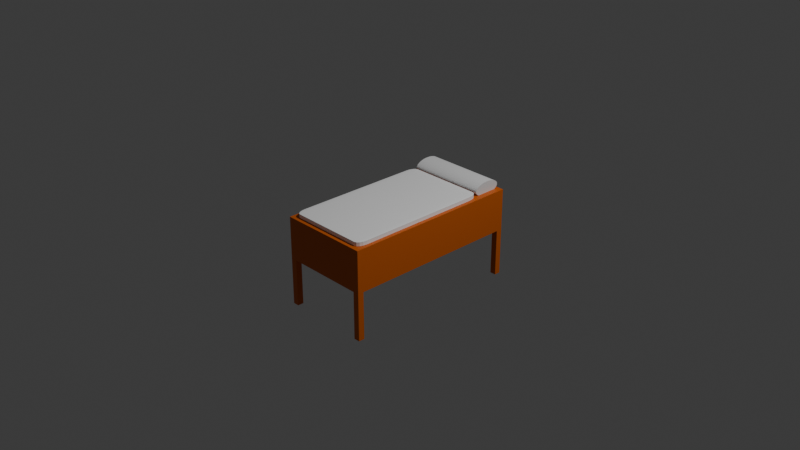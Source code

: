 # Source: Bed.blend  (saved by Blender 4.1.24; exported with 4.5.12 LTS)
import bpy
from mathutils import Matrix  # noqa: F401  (used for matrix-valued properties, if any)

bpy.ops.wm.read_factory_settings(use_empty=True)
scene = bpy.context.scene
scene.name = 'Scene'

# ---- collections
col_collection = bpy.data.collections.new('Collection'); scene.collection.children.link(col_collection)

# ---- materials (node trees are filled in below, after node groups)
mat_material = bpy.data.materials.new('Material')
mat_material.alpha_threshold = 0.0
mat_material.use_transparent_shadow = False
mat_material.roughness = 0.5
mat_material.line_color = (0.0, 0.0, 0.0, 1.0)
mat_material_001 = bpy.data.materials.new('Material.001')
mat_material_001.use_transparent_shadow = False

# ---- material node trees
mat_material.use_nodes = True; mat_material.node_tree.nodes.clear()
_N = mat_material.node_tree.nodes; _L = mat_material.node_tree.links
n0 = _N.new('ShaderNodeOutputMaterial'); n0.name = 'Material Output'; n0.location = (300, 300)
n1 = _N.new('ShaderNodeBsdfPrincipled'); n1.name = 'Principled BSDF'; n1.location = (10, 300)
n1.inputs[0].default_value = (0.6351, 0.1216, 0.001854, 1.0)
n1.inputs[3].default_value = 1.45
_L.new(n1.outputs[0], n0.inputs[0])
n0.is_active_output = True
mat_material_001.use_nodes = True; mat_material_001.node_tree.nodes.clear()
_N = mat_material_001.node_tree.nodes; _L = mat_material_001.node_tree.links
n0 = _N.new('ShaderNodeBsdfPrincipled'); n0.name = 'Principled BSDF'; n0.location = (10, 300)
n0.inputs[0].default_value = (1.0, 1.0, 1.0, 1.0)
n1 = _N.new('ShaderNodeOutputMaterial'); n1.name = 'Material Output'; n1.location = (300, 300)
_L.new(n0.outputs[0], n1.inputs[0])
n1.is_active_output = True

# ---- world
world_world = bpy.data.worlds.new('World'); scene.world = world_world
world_world.use_nodes = True; world_world.node_tree.nodes.clear()
_N = world_world.node_tree.nodes; _L = world_world.node_tree.links
n0 = _N.new('ShaderNodeOutputWorld'); n0.name = 'World Output'; n0.location = (300, 300)
n1 = _N.new('ShaderNodeBackground'); n1.name = 'Background'; n1.location = (10, 300)
n1.inputs[0].default_value = (0.05088, 0.05088, 0.05088, 1.0)
_L.new(n1.outputs[0], n0.inputs[0])
n0.is_active_output = True
world_world.color = (0.05088, 0.05088, 0.05088)
world_world.use_sun_shadow = False
world_world.sun_shadow_jitter_overblur = 0.0

# ---- cameras
cam_camera = bpy.data.cameras.new('Camera')
cam_camera.clip_end = 100.0
cam_camera.ortho_scale = 7.314

# ---- lights
light_light = bpy.data.lights.new('Light', 'POINT')
light_light.transmission_factor = 0.0
light_light.energy = 1000.0
light_light.shadow_soft_size = 0.1
light_light.shadow_maximum_resolution = 0.006
light_light.use_absolute_resolution = True

# ---- meshes
me_cube = bpy.data.meshes.new('Cube')
me_cube.from_pydata([(1.0, 1.0, 0.6429), (1.0, 1.0, -1.0), (1.0, -1.0, 0.6429), (1.0, -1.0, -1.0), (-1.0, 1.0, 0.6429), (-1.0, 1.0, -1.0), (-1.0, -1.0, 0.6429), (-1.0, -1.0, -1.0), (-1.0, 0.9333, -1.0), (-1.0, -0.9333, -1.0), (0.8667, 1.0, -1.0), (-0.8667, 1.0, -1.0), (-0.8667, -1.0, -1.0), (0.8667, -1.0, -1.0), (1.0, -0.9333, -1.0), (1.0, 0.9333, -1.0), (-0.8667, 0.9333, -1.0), (-0.8667, -0.9333, -1.0), (0.8667, 0.9333, -1.0), (0.8667, -0.9333, -1.0), (-1.0, -0.9333, -2.852), (-1.0, -1.0, -2.852), (-0.8667, 1.0, -2.852), (-1.0, 1.0, -2.852), (0.8667, -1.0, -2.852), (1.0, -1.0, -2.852), (1.0, 0.9333, -2.852), (1.0, 1.0, -2.852), (-1.0, 0.9333, -2.852), (0.8667, 1.0, -2.852), (-0.8667, -1.0, -2.852), (1.0, -0.9333, -2.852), (-0.8667, -0.9333, -2.852), (-0.8667, 0.9333, -2.852), (0.8667, -0.9333, -2.852), (0.8667, 0.9333, -2.852)], [], [(0, 4, 6, 2), (3, 2, 6, 7, 12, 13), (7, 6, 4, 5, 8, 9), (11, 16, 33, 22), (1, 0, 2, 3, 14, 15), (5, 4, 0, 1, 10, 11), (17, 12, 30, 32), (17, 19, 13, 12), (9, 17, 32, 20), (8, 16, 17, 9), (11, 10, 18, 16), (16, 18, 19, 17), (8, 5, 23, 28), (18, 15, 14, 19), (34, 31, 25, 24), (20, 32, 30, 21), (23, 22, 33, 28), (29, 27, 26, 35), (10, 1, 27, 29), (7, 9, 20, 21), (15, 18, 35, 26), (3, 13, 24, 25), (13, 19, 34, 24), (5, 11, 22, 23), (12, 7, 21, 30), (19, 14, 31, 34), (18, 10, 29, 35), (14, 3, 25, 31), (1, 15, 26, 27), (16, 8, 28, 33)])
_uv = me_cube.uv_layers.new(name='UVMap')
_uv.uv.foreach_set('vector', [0.625, 0.5, 0.875, 0.5, 0.875, 0.75, 0.625, 0.75, 0.375, 0.75, 0.625, 0.75, 0.625, 1.0, 0.375, 1.0, 0.375, 0.9167, 0.375, 0.8333, 0.375, 0.0, 0.625, 0.0, 0.625, 0.25, 0.375, 0.25, 0.375, 0.1667, 0.375, 0.08333, 0.2083, 0.5, 0.2083, 0.5833, 0.2083, 0.5833, 0.2083, 0.5, 0.375, 0.5, 0.625, 0.5, 0.625, 0.75, 0.375, 0.75, 0.375, 0.6667, 0.375, 0.5833, 0.375, 0.25, 0.625, 0.25, 0.625, 0.5, 0.375, 0.5, 0.375, 0.4167, 0.375, 0.3333, 0.2083, 0.6667, 0.2083, 0.75, 0.2083, 0.75, 0.2083, 0.6667, 0.2083, 0.6667, 0.2917, 0.6667, 0.2917, 0.75, 0.2083, 0.75, 0.125, 0.6667, 0.2083, 0.6667, 0.2083, 0.6667, 0.125, 0.6667, 0.125, 0.5833, 0.2083, 0.5833, 0.2083, 0.6667, 0.125, 0.6667, 0.2083, 0.5, 0.2917, 0.5, 0.2917, 0.5833, 0.2083, 0.5833, 0.2083, 0.5833, 0.2917, 0.5833, 0.2917, 0.6667, 0.2083, 0.6667, 0.375, 0.1667, 0.375, 0.25, 0.375, 0.25, 0.375, 0.1667, 0.2917, 0.5833, 0.375, 0.5833, 0.375, 0.6667, 0.2917, 0.6667, 0.2917, 0.6667, 0.375, 0.6667, 0.375, 0.75, 0.2917, 0.75, 0.125, 0.6667, 0.2083, 0.6667, 0.2083, 0.75, 0.125, 0.75, 0.125, 0.5, 0.2083, 0.5, 0.2083, 0.5833, 0.125, 0.5833, 0.2917, 0.5, 0.375, 0.5, 0.375, 0.5833, 0.2917, 0.5833, 0.375, 0.4167, 0.375, 0.5, 0.375, 0.5, 0.375, 0.4167, 0.375, 0.0, 0.375, 0.08333, 0.375, 0.08333, 0.375, 0.0, 0.375, 0.5833, 0.2917, 0.5833, 0.2917, 0.5833, 0.375, 0.5833, 0.375, 0.75, 0.375, 0.8333, 0.375, 0.8333, 0.375, 0.75, 0.2917, 0.75, 0.2917, 0.6667, 0.2917, 0.6667, 0.2917, 0.75, 0.375, 0.25, 0.375, 0.3333, 0.375, 0.3333, 0.375, 0.25, 0.375, 0.9167, 0.375, 1.0, 0.375, 1.0, 0.375, 0.9167, 0.2917, 0.6667, 0.375, 0.6667, 0.375, 0.6667, 0.2917, 0.6667, 0.2917, 0.5833, 0.2917, 0.5, 0.2917, 0.5, 0.2917, 0.5833, 0.375, 0.6667, 0.375, 0.75, 0.375, 0.75, 0.375, 0.6667, 0.375, 0.5, 0.375, 0.5833, 0.375, 0.5833, 0.375, 0.5, 0.2083, 0.5833, 0.125, 0.5833, 0.125, 0.5833, 0.2083, 0.5833])
me_cube.materials.append(mat_material)
me_cube.use_mirror_vertex_groups = False
me_cube.update()
me_cube_001 = bpy.data.meshes.new('Cube.001')
me_cube_001.from_pydata([(-1.0, -1.0, -1.0), (-1.0, -1.0, 1.0), (-1.0, 1.0, -1.0), (-1.0, 1.0, 1.0), (1.0, -1.0, -1.0), (1.0, -1.0, 1.0), (1.0, 1.0, -1.0), (1.0, 1.0, 1.0)], [], [(0, 1, 3, 2), (2, 3, 7, 6), (6, 7, 5, 4), (4, 5, 1, 0), (2, 6, 4, 0), (7, 3, 1, 5)])
_uv = me_cube_001.uv_layers.new(name='UVMap')
_uv.uv.foreach_set('vector', [0.375, 0.0, 0.625, 0.0, 0.625, 0.25, 0.375, 0.25, 0.375, 0.25, 0.625, 0.25, 0.625, 0.5, 0.375, 0.5, 0.375, 0.5, 0.625, 0.5, 0.625, 0.75, 0.375, 0.75, 0.375, 0.75, 0.625, 0.75, 0.625, 1.0, 0.375, 1.0, 0.125, 0.5, 0.375, 0.5, 0.375, 0.75, 0.125, 0.75, 0.625, 0.5, 0.875, 0.5, 0.875, 0.75, 0.625, 0.75])
me_cube_001.materials.append(mat_material_001)
me_cube_001.update()
me_cylinder = bpy.data.meshes.new('Cylinder')
me_cylinder.from_pydata([(0.0, 1.0, -1.0), (0.0, 1.0, 1.0), (0.1951, 0.9808, -1.0), (0.1951, 0.9808, 1.0), (0.3827, 0.9239, -1.0), (0.3827, 0.9239, 1.0), (0.5556, 0.8315, -1.0), (0.5556, 0.8315, 1.0), (0.7071, 0.7071, -1.0), (0.7071, 0.7071, 1.0), (0.8315, 0.5556, -1.0), (0.8315, 0.5556, 1.0), (0.9239, 0.3827, -1.0), (0.9239, 0.3827, 1.0), (0.9808, 0.1951, -1.0), (0.9808, 0.1951, 1.0), (1.0, 0.0, -1.0), (1.0, 0.0, 1.0), (0.9808, -0.1951, -1.0), (0.9808, -0.1951, 1.0), (0.9239, -0.3827, -1.0), (0.9239, -0.3827, 1.0), (0.8315, -0.5556, -1.0), (0.8315, -0.5556, 1.0), (0.7071, -0.7071, -1.0), (0.7071, -0.7071, 1.0), (0.5556, -0.8315, -1.0), (0.5556, -0.8315, 1.0), (0.3827, -0.9239, -1.0), (0.3827, -0.9239, 1.0), (0.1951, -0.9808, -1.0), (0.1951, -0.9808, 1.0), (0.0, -1.0, -1.0), (0.0, -1.0, 1.0), (-0.1951, -0.9808, -1.0), (-0.1951, -0.9808, 1.0), (-0.3827, -0.9239, -1.0), (-0.3827, -0.9239, 1.0), (-0.5556, -0.8315, -1.0), (-0.5556, -0.8315, 1.0), (-0.7071, -0.7071, -1.0), (-0.7071, -0.7071, 1.0), (-0.8315, -0.5556, -1.0), (-0.8315, -0.5556, 1.0), (-0.9239, -0.3827, -1.0), (-0.9239, -0.3827, 1.0), (-0.9808, -0.1951, -1.0), (-0.9808, -0.1951, 1.0), (-1.0, 0.0, -1.0), (-1.0, 0.0, 1.0), (-0.9808, 0.1951, -1.0), (-0.9808, 0.1951, 1.0), (-0.9239, 0.3827, -1.0), (-0.9239, 0.3827, 1.0), (-0.8315, 0.5556, -1.0), (-0.8315, 0.5556, 1.0), (-0.7071, 0.7071, -1.0), (-0.7071, 0.7071, 1.0), (-0.5556, 0.8315, -1.0), (-0.5556, 0.8315, 1.0), (-0.3827, 0.9239, -1.0), (-0.3827, 0.9239, 1.0), (-0.1951, 0.9808, -1.0), (-0.1951, 0.9808, 1.0)], [], [(0, 1, 3, 2), (2, 3, 5, 4), (4, 5, 7, 6), (6, 7, 9, 8), (8, 9, 11, 10), (10, 11, 13, 12), (12, 13, 15, 14), (14, 15, 17, 16), (16, 17, 19, 18), (18, 19, 21, 20), (20, 21, 23, 22), (22, 23, 25, 24), (24, 25, 27, 26), (26, 27, 29, 28), (28, 29, 31, 30), (30, 31, 33, 32), (32, 33, 35, 34), (34, 35, 37, 36), (36, 37, 39, 38), (38, 39, 41, 40), (40, 41, 43, 42), (42, 43, 45, 44), (44, 45, 47, 46), (46, 47, 49, 48), (48, 49, 51, 50), (50, 51, 53, 52), (52, 53, 55, 54), (54, 55, 57, 56), (56, 57, 59, 58), (58, 59, 61, 60), (3, 1, 63, 61, 59, 57, 55, 53, 51, 49, 47, 45, 43, 41, 39, 37, 35, 33, 31, 29, 27, 25, 23, 21, 19, 17, 15, 13, 11, 9, 7, 5), (60, 61, 63, 62), (62, 63, 1, 0), (0, 2, 4, 6, 8, 10, 12, 14, 16, 18, 20, 22, 24, 26, 28, 30, 32, 34, 36, 38, 40, 42, 44, 46, 48, 50, 52, 54, 56, 58, 60, 62)])
_uv = me_cylinder.uv_layers.new(name='UVMap')
_uv.uv.foreach_set('vector', [1.0, 0.5, 1.0, 1.0, 0.9688, 1.0, 0.9688, 0.5, 0.9688, 0.5, 0.9688, 1.0, 0.9375, 1.0, 0.9375, 0.5, 0.9375, 0.5, 0.9375, 1.0, 0.9062, 1.0, 0.9062, 0.5, 0.9062, 0.5, 0.9062, 1.0, 0.875, 1.0, 0.875, 0.5, 0.875, 0.5, 0.875, 1.0, 0.8438, 1.0, 0.8438, 0.5, 0.8438, 0.5, 0.8438, 1.0, 0.8125, 1.0, 0.8125, 0.5, 0.8125, 0.5, 0.8125, 1.0, 0.7812, 1.0, 0.7812, 0.5, 0.7812, 0.5, 0.7812, 1.0, 0.75, 1.0, 0.75, 0.5, 0.75, 0.5, 0.75, 1.0, 0.7188, 1.0, 0.7188, 0.5, 0.7188, 0.5, 0.7188, 1.0, 0.6875, 1.0, 0.6875, 0.5, 0.6875, 0.5, 0.6875, 1.0, 0.6562, 1.0, 0.6562, 0.5, 0.6562, 0.5, 0.6562, 1.0, 0.625, 1.0, 0.625, 0.5, 0.625, 0.5, 0.625, 1.0, 0.5938, 1.0, 0.5938, 0.5, 0.5938, 0.5, 0.5938, 1.0, 0.5625, 1.0, 0.5625, 0.5, 0.5625, 0.5, 0.5625, 1.0, 0.5312, 1.0, 0.5312, 0.5, 0.5312, 0.5, 0.5312, 1.0, 0.5, 1.0, 0.5, 0.5, 0.5, 0.5, 0.5, 1.0, 0.4688, 1.0, 0.4688, 0.5, 0.4688, 0.5, 0.4688, 1.0, 0.4375, 1.0, 0.4375, 0.5, 0.4375, 0.5, 0.4375, 1.0, 0.4062, 1.0, 0.4062, 0.5, 0.4062, 0.5, 0.4062, 1.0, 0.375, 1.0, 0.375, 0.5, 0.375, 0.5, 0.375, 1.0, 0.3438, 1.0, 0.3438, 0.5, 0.3438, 0.5, 0.3438, 1.0, 0.3125, 1.0, 0.3125, 0.5, 0.3125, 0.5, 0.3125, 1.0, 0.2812, 1.0, 0.2812, 0.5, 0.2812, 0.5, 0.2812, 1.0, 0.25, 1.0, 0.25, 0.5, 0.25, 0.5, 0.25, 1.0, 0.2188, 1.0, 0.2188, 0.5, 0.2188, 0.5, 0.2188, 1.0, 0.1875, 1.0, 0.1875, 0.5, 0.1875, 0.5, 0.1875, 1.0, 0.1562, 1.0, 0.1562, 0.5, 0.1562, 0.5, 0.1562, 1.0, 0.125, 1.0, 0.125, 0.5, 0.125, 0.5, 0.125, 1.0, 0.09375, 1.0, 0.09375, 0.5, 0.09375, 0.5, 0.09375, 1.0, 0.0625, 1.0, 0.0625, 0.5, 0.2968, 0.4854, 0.25, 0.49, 0.2032, 0.4854, 0.1582, 0.4717, 0.1167, 0.4496, 0.08029, 0.4197, 0.05045, 0.3833, 0.02827, 0.3418, 0.01461, 0.2968, 0.01, 0.25, 0.01461, 0.2032, 0.02827, 0.1582, 0.05045, 0.1167, 0.08029, 0.08029, 0.1167, 0.05045, 0.1582, 0.02827, 0.2032, 0.01461, 0.25, 0.01, 0.2968, 0.01461, 0.3418, 0.02827, 0.3833, 0.05045, 0.4197, 0.08029, 0.4496, 0.1167, 0.4717, 0.1582, 0.4854, 0.2032, 0.49, 0.25, 0.4854, 0.2968, 0.4717, 0.3418, 0.4496, 0.3833, 0.4197, 0.4197, 0.3833, 0.4496, 0.3418, 0.4717, 0.0625, 0.5, 0.0625, 1.0, 0.03125, 1.0, 0.03125, 0.5, 0.03125, 0.5, 0.03125, 1.0, 0.0, 1.0, 0.0, 0.5, 0.75, 0.49, 0.7968, 0.4854, 0.8418, 0.4717, 0.8833, 0.4496, 0.9197, 0.4197, 0.9496, 0.3833, 0.9717, 0.3418, 0.9854, 0.2968, 0.99, 0.25, 0.9854, 0.2032, 0.9717, 0.1582, 0.9496, 0.1167, 0.9197, 0.08029, 0.8833, 0.05045, 0.8418, 0.02827, 0.7968, 0.01461, 0.75, 0.01, 0.7032, 0.01461, 0.6582, 0.02827, 0.6167, 0.05045, 0.5803, 0.08029, 0.5504, 0.1167, 0.5283, 0.1582, 0.5146, 0.2032, 0.51, 0.25, 0.5146, 0.2968, 0.5283, 0.3418, 0.5504, 0.3833, 0.5803, 0.4197, 0.6167, 0.4496, 0.6582, 0.4717, 0.7032, 0.4854])
me_cylinder.update()

# ---- objects
ob_cube = bpy.data.objects.new('Cube', me_cube)
ob_light = bpy.data.objects.new('Light', light_light)
ob_camera = bpy.data.objects.new('Camera', cam_camera)
ob_cube_001 = bpy.data.objects.new('Cube.001', me_cube_001)
ob_cylinder = bpy.data.objects.new('Cylinder', me_cylinder)

# ---- transforms, parenting, visibility, modifiers, constraints
ob_cube.location = (0.0, 0.0, 0.0)
ob_cube.scale = (0.5, 1.0, 0.28)
ob_cube.lock_rotations_4d = False
ob_cube.empty_display_type = 'ARROWS'
ob_cube.lineart.crease_threshold = 0.0
ob_light.location = (4.076, 1.005, 5.904)
ob_light.rotation_euler = (0.6503, 0.05522, 1.866)
ob_light.lock_rotations_4d = False
ob_light.empty_display_type = 'ARROWS'
ob_light.color = (0.0, 0.0, 0.0, 0.0)
ob_light.lineart.crease_threshold = 0.0
ob_camera.location = (7.359, -6.926, 4.958)
ob_camera.rotation_euler = (1.109, 0.0, 0.8149)
ob_camera.lock_rotations_4d = False
ob_camera.empty_display_type = 'ARROWS'
ob_camera.color = (0.0, 0.0, 0.0, 0.0)
ob_camera.display_type = 'WIRE'
ob_camera.lineart.crease_threshold = 0.0
ob_cube_001.location = (0.0, -0.1515, 0.2032)
ob_cube_001.scale = (0.46, 0.8, 0.024)
_m = ob_cube_001.modifiers.new('Bevel', 'BEVEL')
_m.width = 0.13
_m.width_pct = 0.13
_m.segments = 4
ob_cylinder.location = (-1.571e-17, 0.8229, 0.2293)
ob_cylinder.rotation_euler = (-1.344e-07, 1.571, 0.0)
ob_cylinder.scale = (0.07349, 0.1575, 0.432)

# ---- collection membership
col_collection.objects.link(ob_cube)
col_collection.objects.link(ob_light)
col_collection.objects.link(ob_camera)
col_collection.objects.link(ob_cube_001)
col_collection.objects.link(ob_cylinder)

# ---- scene / render settings (as saved in the file)
scene.camera = ob_camera
scene.frame_start = 1; scene.frame_end = 250; scene.frame_set(1)
scene.render.engine = 'BLENDER_EEVEE_NEXT'
scene.cycles.sampling_pattern = 'TABULATED_SOBOL'
scene.eevee.ray_tracing_options.trace_max_roughness = 0.0
bpy.context.view_layer.update()
